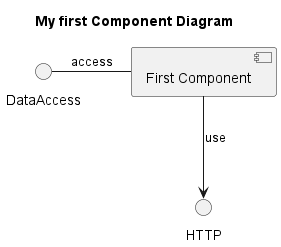

The diagram above was rendered by PlantUML. Its source (embedded in the PNG):
@startuml
title My first Component Diagram
component [First Component] as comp1
interface DataAccess as data
interface HTTP as http

data - comp1: access
comp1 --> http: use

@enduml